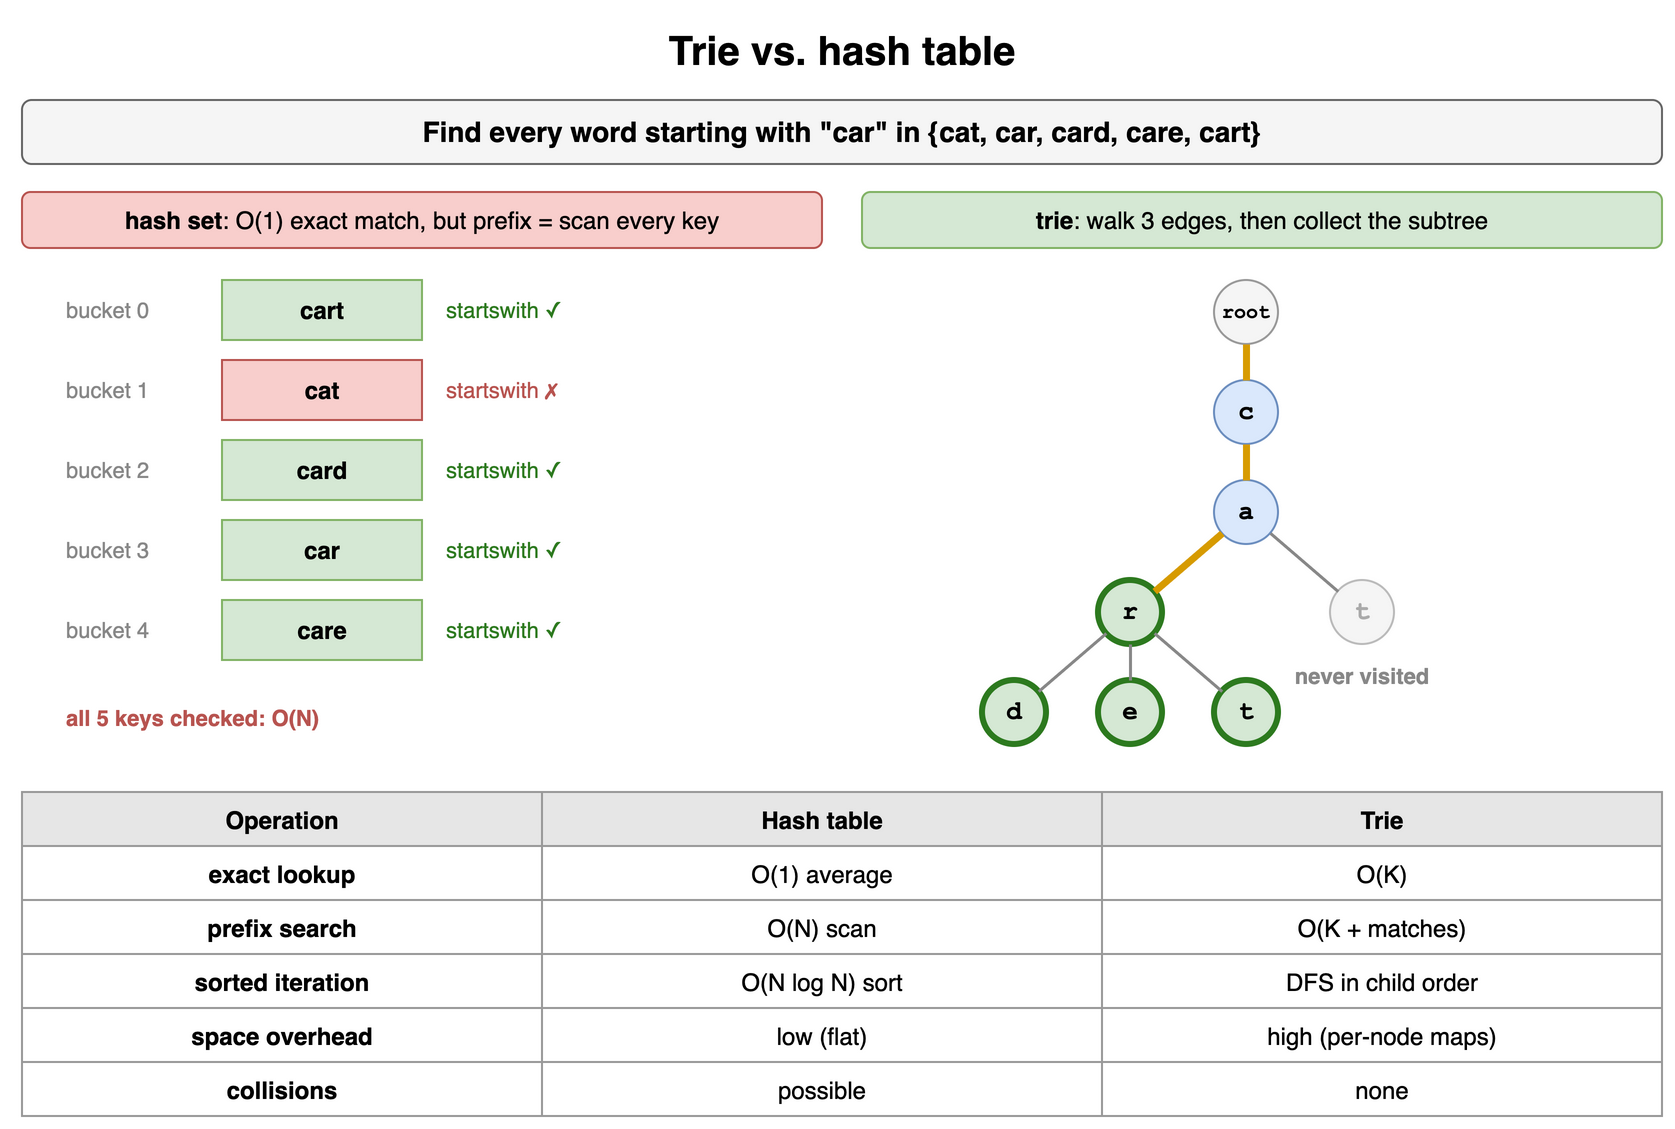

The diagram above was exported from draw.io. Its source (the exported page's mxGraphModel, read from the mxfile embedded in the PNG):
<mxGraphModel dx="900" dy="572" grid="1" gridSize="10" guides="1" tooltips="1" connect="1" arrows="1" fold="1" page="1" pageScale="1" pageWidth="900" pageHeight="572" math="0" shadow="0">
  <root>
    <mxCell id="0" />
    <mxCell id="1" parent="0" />
    <mxCell id="h19c1" value="Trie vs. hash table" style="text;html=1;align=center;verticalAlign=middle;whiteSpace=wrap;fontSize=20;fontStyle=1;" vertex="1" parent="1">
      <mxGeometry x="40" y="10" width="820" height="30" as="geometry" />
    </mxCell>
    <mxCell id="h19c2" value="Find every word starting with &quot;car&quot; in {cat, car, card, care, cart}" style="rounded=1;whiteSpace=wrap;html=1;fillColor=#f5f5f5;strokeColor=#666666;fontStyle=1;fontSize=14;" vertex="1" parent="1">
      <mxGeometry x="40" y="50" width="820" height="32" as="geometry" />
    </mxCell>
    <mxCell id="h19c3" value="&lt;b&gt;hash set&lt;/b&gt;: O(1) exact match, but prefix = scan every key" style="rounded=1;whiteSpace=wrap;html=1;fillColor=#f8cecc;strokeColor=#b85450;fontSize=12;" vertex="1" parent="1">
      <mxGeometry x="40" y="96" width="400" height="28" as="geometry" />
    </mxCell>
    <mxCell id="h19c4" value="&lt;b&gt;trie&lt;/b&gt;: walk 3 edges, then collect the subtree" style="rounded=1;whiteSpace=wrap;html=1;fillColor=#d5e8d4;strokeColor=#82b366;fontSize=12;" vertex="1" parent="1">
      <mxGeometry x="460" y="96" width="400" height="28" as="geometry" />
    </mxCell>
    <mxCell id="h19c5" value="bucket 0" style="text;html=1;whiteSpace=wrap;fontSize=11;verticalAlign=middle;fontColor=#888888;" vertex="1" parent="1">
      <mxGeometry x="60" y="140" width="70" height="30" as="geometry" />
    </mxCell>
    <mxCell id="h19c6" value="cart" style="rounded=0;whiteSpace=wrap;html=1;fontStyle=1;fontSize=14;fillColor=#d5e8d4;strokeColor=#82b366;fontSize=12;" vertex="1" parent="1">
      <mxGeometry x="140" y="140" width="100" height="30" as="geometry" />
    </mxCell>
    <mxCell id="h19c7" value="startswith ✓" style="text;html=1;whiteSpace=wrap;fontSize=11;verticalAlign=middle;fontColor=#2d7a1f;" vertex="1" parent="1">
      <mxGeometry x="250" y="140" width="120" height="30" as="geometry" />
    </mxCell>
    <mxCell id="h19c8" value="bucket 1" style="text;html=1;whiteSpace=wrap;fontSize=11;verticalAlign=middle;fontColor=#888888;" vertex="1" parent="1">
      <mxGeometry x="60" y="180" width="70" height="30" as="geometry" />
    </mxCell>
    <mxCell id="h19c9" value="cat" style="rounded=0;whiteSpace=wrap;html=1;fontStyle=1;fontSize=14;fillColor=#f8cecc;strokeColor=#b85450;fontSize=12;" vertex="1" parent="1">
      <mxGeometry x="140" y="180" width="100" height="30" as="geometry" />
    </mxCell>
    <mxCell id="h19c10" value="startswith ✗" style="text;html=1;whiteSpace=wrap;fontSize=11;verticalAlign=middle;fontColor=#b85450;" vertex="1" parent="1">
      <mxGeometry x="250" y="180" width="120" height="30" as="geometry" />
    </mxCell>
    <mxCell id="h19c11" value="bucket 2" style="text;html=1;whiteSpace=wrap;fontSize=11;verticalAlign=middle;fontColor=#888888;" vertex="1" parent="1">
      <mxGeometry x="60" y="220" width="70" height="30" as="geometry" />
    </mxCell>
    <mxCell id="h19c12" value="card" style="rounded=0;whiteSpace=wrap;html=1;fontStyle=1;fontSize=14;fillColor=#d5e8d4;strokeColor=#82b366;fontSize=12;" vertex="1" parent="1">
      <mxGeometry x="140" y="220" width="100" height="30" as="geometry" />
    </mxCell>
    <mxCell id="h19c13" value="startswith ✓" style="text;html=1;whiteSpace=wrap;fontSize=11;verticalAlign=middle;fontColor=#2d7a1f;" vertex="1" parent="1">
      <mxGeometry x="250" y="220" width="120" height="30" as="geometry" />
    </mxCell>
    <mxCell id="h19c14" value="bucket 3" style="text;html=1;whiteSpace=wrap;fontSize=11;verticalAlign=middle;fontColor=#888888;" vertex="1" parent="1">
      <mxGeometry x="60" y="260" width="70" height="30" as="geometry" />
    </mxCell>
    <mxCell id="h19c15" value="car" style="rounded=0;whiteSpace=wrap;html=1;fontStyle=1;fontSize=14;fillColor=#d5e8d4;strokeColor=#82b366;fontSize=12;" vertex="1" parent="1">
      <mxGeometry x="140" y="260" width="100" height="30" as="geometry" />
    </mxCell>
    <mxCell id="h19c16" value="startswith ✓" style="text;html=1;whiteSpace=wrap;fontSize=11;verticalAlign=middle;fontColor=#2d7a1f;" vertex="1" parent="1">
      <mxGeometry x="250" y="260" width="120" height="30" as="geometry" />
    </mxCell>
    <mxCell id="h19c17" value="bucket 4" style="text;html=1;whiteSpace=wrap;fontSize=11;verticalAlign=middle;fontColor=#888888;" vertex="1" parent="1">
      <mxGeometry x="60" y="300" width="70" height="30" as="geometry" />
    </mxCell>
    <mxCell id="h19c18" value="care" style="rounded=0;whiteSpace=wrap;html=1;fontStyle=1;fontSize=14;fillColor=#d5e8d4;strokeColor=#82b366;fontSize=12;" vertex="1" parent="1">
      <mxGeometry x="140" y="300" width="100" height="30" as="geometry" />
    </mxCell>
    <mxCell id="h19c19" value="startswith ✓" style="text;html=1;whiteSpace=wrap;fontSize=11;verticalAlign=middle;fontColor=#2d7a1f;" vertex="1" parent="1">
      <mxGeometry x="250" y="300" width="120" height="30" as="geometry" />
    </mxCell>
    <mxCell id="h19c20" value="all 5 keys checked: O(N)" style="text;html=1;whiteSpace=wrap;fontSize=11;fontStyle=1;fontColor=#b85450;" vertex="1" parent="1">
      <mxGeometry x="60" y="346" width="360" height="18" as="geometry" />
    </mxCell>
    <mxCell id="h19c21" value="d" style="ellipse;whiteSpace=wrap;html=1;fontStyle=1;fontSize=13;fontFamily=Courier New;fillColor=#d5e8d4;strokeColor=#2d7a1f;strokeWidth=3;" vertex="1" parent="1">
      <mxGeometry x="520.0" y="340.0" width="32" height="32" as="geometry" />
    </mxCell>
    <mxCell id="h19c22" value="e" style="ellipse;whiteSpace=wrap;html=1;fontStyle=1;fontSize=13;fontFamily=Courier New;fillColor=#d5e8d4;strokeColor=#2d7a1f;strokeWidth=3;" vertex="1" parent="1">
      <mxGeometry x="578.0" y="340.0" width="32" height="32" as="geometry" />
    </mxCell>
    <mxCell id="h19c23" value="t" style="ellipse;whiteSpace=wrap;html=1;fontStyle=1;fontSize=13;fontFamily=Courier New;fillColor=#d5e8d4;strokeColor=#2d7a1f;strokeWidth=3;" vertex="1" parent="1">
      <mxGeometry x="636.0" y="340.0" width="32" height="32" as="geometry" />
    </mxCell>
    <mxCell id="h19c24" value="r" style="ellipse;whiteSpace=wrap;html=1;fontStyle=1;fontSize=13;fontFamily=Courier New;fillColor=#d5e8d4;strokeColor=#2d7a1f;strokeWidth=3;" vertex="1" parent="1">
      <mxGeometry x="578.0" y="290.0" width="32" height="32" as="geometry" />
    </mxCell>
    <mxCell id="h19c25" value="" style="endArrow=none;html=1;strokeWidth=1.5;strokeColor=#888888;" edge="1" parent="1" source="h19c24" target="h19c21">
      <mxGeometry relative="1" as="geometry" />
    </mxCell>
    <mxCell id="h19c26" value="" style="endArrow=none;html=1;strokeWidth=1.5;strokeColor=#888888;" edge="1" parent="1" source="h19c24" target="h19c22">
      <mxGeometry relative="1" as="geometry" />
    </mxCell>
    <mxCell id="h19c27" value="" style="endArrow=none;html=1;strokeWidth=1.5;strokeColor=#888888;" edge="1" parent="1" source="h19c24" target="h19c23">
      <mxGeometry relative="1" as="geometry" />
    </mxCell>
    <mxCell id="h19c28" value="t" style="ellipse;whiteSpace=wrap;html=1;fontStyle=1;fontSize=13;fontFamily=Courier New;fillColor=#f5f5f5;strokeColor=#bbbbbb;fontColor=#aaaaaa;" vertex="1" parent="1">
      <mxGeometry x="694.0" y="290.0" width="32" height="32" as="geometry" />
    </mxCell>
    <mxCell id="h19c29" value="a" style="ellipse;whiteSpace=wrap;html=1;fontStyle=1;fontSize=13;fontFamily=Courier New;fillColor=#dae8fc;strokeColor=#6c8ebf;" vertex="1" parent="1">
      <mxGeometry x="636.0" y="240.0" width="32" height="32" as="geometry" />
    </mxCell>
    <mxCell id="h19c30" value="" style="endArrow=none;html=1;strokeWidth=3.5;strokeColor=#d79b00;" edge="1" parent="1" source="h19c29" target="h19c24">
      <mxGeometry relative="1" as="geometry" />
    </mxCell>
    <mxCell id="h19c31" value="" style="endArrow=none;html=1;strokeWidth=1.5;strokeColor=#888888;" edge="1" parent="1" source="h19c29" target="h19c28">
      <mxGeometry relative="1" as="geometry" />
    </mxCell>
    <mxCell id="h19c32" value="c" style="ellipse;whiteSpace=wrap;html=1;fontStyle=1;fontSize=13;fontFamily=Courier New;fillColor=#dae8fc;strokeColor=#6c8ebf;" vertex="1" parent="1">
      <mxGeometry x="636.0" y="190.0" width="32" height="32" as="geometry" />
    </mxCell>
    <mxCell id="h19c33" value="" style="endArrow=none;html=1;strokeWidth=3.5;strokeColor=#d79b00;" edge="1" parent="1" source="h19c32" target="h19c29">
      <mxGeometry relative="1" as="geometry" />
    </mxCell>
    <mxCell id="h19c34" value="root" style="ellipse;whiteSpace=wrap;html=1;fontStyle=1;fontSize=13;fontFamily=Courier New;fillColor=#f5f5f5;strokeColor=#999999;fontSize=10;" vertex="1" parent="1">
      <mxGeometry x="636.0" y="140.0" width="32" height="32" as="geometry" />
    </mxCell>
    <mxCell id="h19c35" value="" style="endArrow=none;html=1;strokeWidth=3.5;strokeColor=#d79b00;" edge="1" parent="1" source="h19c34" target="h19c32">
      <mxGeometry relative="1" as="geometry" />
    </mxCell>
    <mxCell id="h19c36" value="never visited" style="text;html=1;whiteSpace=wrap;fontSize=11;fontColor=#888888;fontStyle=1;align=center;" vertex="1" parent="1">
      <mxGeometry x="665.0" y="325.0" width="90" height="16" as="geometry" />
    </mxCell>
    <mxCell id="h19c37" value="Operation" style="whiteSpace=wrap;html=1;fillColor=#e6e6e6;strokeColor=#999999;fontStyle=1;fontSize=12;" vertex="1" parent="1">
      <mxGeometry x="40" y="396" width="260" height="27" as="geometry" />
    </mxCell>
    <mxCell id="h19c38" value="Hash table" style="whiteSpace=wrap;html=1;fillColor=#e6e6e6;strokeColor=#999999;fontStyle=1;fontSize=12;" vertex="1" parent="1">
      <mxGeometry x="300" y="396" width="280" height="27" as="geometry" />
    </mxCell>
    <mxCell id="h19c39" value="Trie" style="whiteSpace=wrap;html=1;fillColor=#e6e6e6;strokeColor=#999999;fontStyle=1;fontSize=12;" vertex="1" parent="1">
      <mxGeometry x="580" y="396" width="280" height="27" as="geometry" />
    </mxCell>
    <mxCell id="h19c40" value="exact lookup" style="whiteSpace=wrap;html=1;strokeColor=#999999;fontSize=12;fillColor=#ffffff;fontStyle=1;" vertex="1" parent="1">
      <mxGeometry x="40" y="423" width="260" height="27" as="geometry" />
    </mxCell>
    <mxCell id="h19c41" value="O(1) average" style="whiteSpace=wrap;html=1;strokeColor=#999999;fontSize=12;fillColor=#ffffff;" vertex="1" parent="1">
      <mxGeometry x="300" y="423" width="280" height="27" as="geometry" />
    </mxCell>
    <mxCell id="h19c42" value="O(K)" style="whiteSpace=wrap;html=1;strokeColor=#999999;fontSize=12;fillColor=#ffffff;" vertex="1" parent="1">
      <mxGeometry x="580" y="423" width="280" height="27" as="geometry" />
    </mxCell>
    <mxCell id="h19c43" value="prefix search" style="whiteSpace=wrap;html=1;strokeColor=#999999;fontSize=12;fillColor=#ffffff;fontStyle=1;" vertex="1" parent="1">
      <mxGeometry x="40" y="450" width="260" height="27" as="geometry" />
    </mxCell>
    <mxCell id="h19c44" value="O(N) scan" style="whiteSpace=wrap;html=1;strokeColor=#999999;fontSize=12;fillColor=#ffffff;" vertex="1" parent="1">
      <mxGeometry x="300" y="450" width="280" height="27" as="geometry" />
    </mxCell>
    <mxCell id="h19c45" value="O(K + matches)" style="whiteSpace=wrap;html=1;strokeColor=#999999;fontSize=12;fillColor=#ffffff;" vertex="1" parent="1">
      <mxGeometry x="580" y="450" width="280" height="27" as="geometry" />
    </mxCell>
    <mxCell id="h19c46" value="sorted iteration" style="whiteSpace=wrap;html=1;strokeColor=#999999;fontSize=12;fillColor=#ffffff;fontStyle=1;" vertex="1" parent="1">
      <mxGeometry x="40" y="477" width="260" height="27" as="geometry" />
    </mxCell>
    <mxCell id="h19c47" value="O(N log N) sort" style="whiteSpace=wrap;html=1;strokeColor=#999999;fontSize=12;fillColor=#ffffff;" vertex="1" parent="1">
      <mxGeometry x="300" y="477" width="280" height="27" as="geometry" />
    </mxCell>
    <mxCell id="h19c48" value="DFS in child order" style="whiteSpace=wrap;html=1;strokeColor=#999999;fontSize=12;fillColor=#ffffff;" vertex="1" parent="1">
      <mxGeometry x="580" y="477" width="280" height="27" as="geometry" />
    </mxCell>
    <mxCell id="h19c49" value="space overhead" style="whiteSpace=wrap;html=1;strokeColor=#999999;fontSize=12;fillColor=#ffffff;fontStyle=1;" vertex="1" parent="1">
      <mxGeometry x="40" y="504" width="260" height="27" as="geometry" />
    </mxCell>
    <mxCell id="h19c50" value="low (flat)" style="whiteSpace=wrap;html=1;strokeColor=#999999;fontSize=12;fillColor=#ffffff;" vertex="1" parent="1">
      <mxGeometry x="300" y="504" width="280" height="27" as="geometry" />
    </mxCell>
    <mxCell id="h19c51" value="high (per-node maps)" style="whiteSpace=wrap;html=1;strokeColor=#999999;fontSize=12;fillColor=#ffffff;" vertex="1" parent="1">
      <mxGeometry x="580" y="504" width="280" height="27" as="geometry" />
    </mxCell>
    <mxCell id="h19c52" value="collisions" style="whiteSpace=wrap;html=1;strokeColor=#999999;fontSize=12;fillColor=#ffffff;fontStyle=1;" vertex="1" parent="1">
      <mxGeometry x="40" y="531" width="260" height="27" as="geometry" />
    </mxCell>
    <mxCell id="h19c53" value="possible" style="whiteSpace=wrap;html=1;strokeColor=#999999;fontSize=12;fillColor=#ffffff;" vertex="1" parent="1">
      <mxGeometry x="300" y="531" width="280" height="27" as="geometry" />
    </mxCell>
    <mxCell id="h19c54" value="none" style="whiteSpace=wrap;html=1;strokeColor=#999999;fontSize=12;fillColor=#ffffff;" vertex="1" parent="1">
      <mxGeometry x="580" y="531" width="280" height="27" as="geometry" />
    </mxCell>
  </root>
</mxGraphModel>